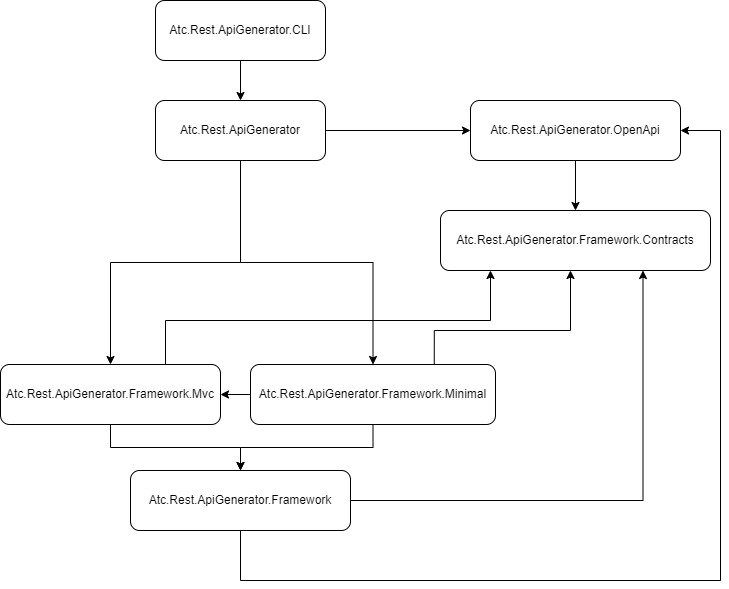

The diagram above was exported from draw.io. Its source (the exported page's mxGraphModel, read from the mxfile embedded in the PNG):
<mxGraphModel dx="1104" dy="1027" grid="1" gridSize="10" guides="1" tooltips="1" connect="1" arrows="1" fold="1" page="1" pageScale="1" pageWidth="1169" pageHeight="827" math="0" shadow="0">
  <root>
    <mxCell id="0" />
    <mxCell id="1" parent="0" />
    <mxCell id="4ZCEUSbDKN7DY0Vw6GL2-4" style="edgeStyle=orthogonalEdgeStyle;rounded=0;orthogonalLoop=1;jettySize=auto;html=1;" parent="1" source="4ZCEUSbDKN7DY0Vw6GL2-1" target="4ZCEUSbDKN7DY0Vw6GL2-3" edge="1">
      <mxGeometry relative="1" as="geometry" />
    </mxCell>
    <mxCell id="4ZCEUSbDKN7DY0Vw6GL2-1" value="Atc.Rest.ApiGenerator.CLI" style="rounded=1;whiteSpace=wrap;html=1;" parent="1" vertex="1">
      <mxGeometry x="185" y="20" width="170" height="60" as="geometry" />
    </mxCell>
    <mxCell id="4ZCEUSbDKN7DY0Vw6GL2-8" style="edgeStyle=orthogonalEdgeStyle;rounded=0;orthogonalLoop=1;jettySize=auto;html=1;entryX=0.5;entryY=0;entryDx=0;entryDy=0;" parent="1" source="4ZCEUSbDKN7DY0Vw6GL2-3" target="4ZCEUSbDKN7DY0Vw6GL2-5" edge="1">
      <mxGeometry relative="1" as="geometry" />
    </mxCell>
    <mxCell id="4ZCEUSbDKN7DY0Vw6GL2-9" style="edgeStyle=orthogonalEdgeStyle;rounded=0;orthogonalLoop=1;jettySize=auto;html=1;" parent="1" source="4ZCEUSbDKN7DY0Vw6GL2-3" target="4ZCEUSbDKN7DY0Vw6GL2-6" edge="1">
      <mxGeometry relative="1" as="geometry" />
    </mxCell>
    <mxCell id="4ZCEUSbDKN7DY0Vw6GL2-14" style="edgeStyle=orthogonalEdgeStyle;rounded=0;orthogonalLoop=1;jettySize=auto;html=1;entryX=0;entryY=0.5;entryDx=0;entryDy=0;" parent="1" source="4ZCEUSbDKN7DY0Vw6GL2-3" target="4ZCEUSbDKN7DY0Vw6GL2-13" edge="1">
      <mxGeometry relative="1" as="geometry" />
    </mxCell>
    <mxCell id="4ZCEUSbDKN7DY0Vw6GL2-3" value="Atc.Rest.ApiGenerator" style="rounded=1;whiteSpace=wrap;html=1;" parent="1" vertex="1">
      <mxGeometry x="185" y="120" width="170" height="60" as="geometry" />
    </mxCell>
    <mxCell id="4ZCEUSbDKN7DY0Vw6GL2-10" style="edgeStyle=orthogonalEdgeStyle;rounded=0;orthogonalLoop=1;jettySize=auto;html=1;" parent="1" source="4ZCEUSbDKN7DY0Vw6GL2-5" target="4ZCEUSbDKN7DY0Vw6GL2-7" edge="1">
      <mxGeometry relative="1" as="geometry" />
    </mxCell>
    <mxCell id="4ZCEUSbDKN7DY0Vw6GL2-17" style="edgeStyle=orthogonalEdgeStyle;rounded=0;orthogonalLoop=1;jettySize=auto;html=1;exitX=0.75;exitY=0;exitDx=0;exitDy=0;" parent="1" source="4ZCEUSbDKN7DY0Vw6GL2-5" edge="1">
      <mxGeometry relative="1" as="geometry">
        <mxPoint x="520" y="290" as="targetPoint" />
        <Array as="points">
          <mxPoint x="195" y="340" />
          <mxPoint x="520" y="340" />
          <mxPoint x="520" y="290" />
        </Array>
      </mxGeometry>
    </mxCell>
    <mxCell id="4ZCEUSbDKN7DY0Vw6GL2-5" value="Atc.Rest.ApiGenerator.Framework.Mvc" style="rounded=1;whiteSpace=wrap;html=1;" parent="1" vertex="1">
      <mxGeometry x="30" y="384" width="220" height="60" as="geometry" />
    </mxCell>
    <mxCell id="4ZCEUSbDKN7DY0Vw6GL2-11" style="edgeStyle=orthogonalEdgeStyle;rounded=0;orthogonalLoop=1;jettySize=auto;html=1;" parent="1" source="4ZCEUSbDKN7DY0Vw6GL2-6" target="4ZCEUSbDKN7DY0Vw6GL2-7" edge="1">
      <mxGeometry relative="1" as="geometry" />
    </mxCell>
    <mxCell id="4ZCEUSbDKN7DY0Vw6GL2-16" style="edgeStyle=orthogonalEdgeStyle;rounded=0;orthogonalLoop=1;jettySize=auto;html=1;exitX=0.75;exitY=0;exitDx=0;exitDy=0;" parent="1" source="4ZCEUSbDKN7DY0Vw6GL2-6" edge="1">
      <mxGeometry relative="1" as="geometry">
        <mxPoint x="600" y="290" as="targetPoint" />
        <Array as="points">
          <mxPoint x="464" y="350" />
          <mxPoint x="600" y="350" />
          <mxPoint x="600" y="290" />
        </Array>
      </mxGeometry>
    </mxCell>
    <mxCell id="4ZCEUSbDKN7DY0Vw6GL2-18" value="" style="edgeStyle=orthogonalEdgeStyle;rounded=0;orthogonalLoop=1;jettySize=auto;html=1;" parent="1" source="4ZCEUSbDKN7DY0Vw6GL2-6" target="4ZCEUSbDKN7DY0Vw6GL2-5" edge="1">
      <mxGeometry relative="1" as="geometry" />
    </mxCell>
    <mxCell id="4ZCEUSbDKN7DY0Vw6GL2-6" value="Atc.Rest.ApiGenerator.Framework.Minimal" style="rounded=1;whiteSpace=wrap;html=1;" parent="1" vertex="1">
      <mxGeometry x="280" y="384" width="245" height="60" as="geometry" />
    </mxCell>
    <mxCell id="xDL0ak_5zGppdrykUf8r-1" style="edgeStyle=orthogonalEdgeStyle;rounded=0;orthogonalLoop=1;jettySize=auto;html=1;entryX=0.75;entryY=1;entryDx=0;entryDy=0;" parent="1" source="4ZCEUSbDKN7DY0Vw6GL2-7" target="4ZCEUSbDKN7DY0Vw6GL2-12" edge="1">
      <mxGeometry relative="1" as="geometry" />
    </mxCell>
    <mxCell id="xDL0ak_5zGppdrykUf8r-3" style="edgeStyle=orthogonalEdgeStyle;rounded=0;orthogonalLoop=1;jettySize=auto;html=1;entryX=1;entryY=0.5;entryDx=0;entryDy=0;" parent="1" source="4ZCEUSbDKN7DY0Vw6GL2-7" target="4ZCEUSbDKN7DY0Vw6GL2-13" edge="1">
      <mxGeometry relative="1" as="geometry">
        <Array as="points">
          <mxPoint x="270" y="600" />
          <mxPoint x="750" y="600" />
          <mxPoint x="750" y="150" />
        </Array>
      </mxGeometry>
    </mxCell>
    <mxCell id="4ZCEUSbDKN7DY0Vw6GL2-7" value="Atc.Rest.ApiGenerator.Framework" style="rounded=1;whiteSpace=wrap;html=1;" parent="1" vertex="1">
      <mxGeometry x="160" y="490" width="220" height="60" as="geometry" />
    </mxCell>
    <mxCell id="4ZCEUSbDKN7DY0Vw6GL2-12" value="Atc.Rest.ApiGenerator.Framework.Contracts" style="rounded=1;whiteSpace=wrap;html=1;" parent="1" vertex="1">
      <mxGeometry x="470" y="230" width="270" height="60" as="geometry" />
    </mxCell>
    <mxCell id="4ZCEUSbDKN7DY0Vw6GL2-15" style="edgeStyle=orthogonalEdgeStyle;rounded=0;orthogonalLoop=1;jettySize=auto;html=1;" parent="1" source="4ZCEUSbDKN7DY0Vw6GL2-13" target="4ZCEUSbDKN7DY0Vw6GL2-12" edge="1">
      <mxGeometry relative="1" as="geometry" />
    </mxCell>
    <mxCell id="4ZCEUSbDKN7DY0Vw6GL2-13" value="Atc.Rest.ApiGenerator.OpenApi" style="rounded=1;whiteSpace=wrap;html=1;" parent="1" vertex="1">
      <mxGeometry x="500" y="120" width="210" height="60" as="geometry" />
    </mxCell>
  </root>
</mxGraphModel>